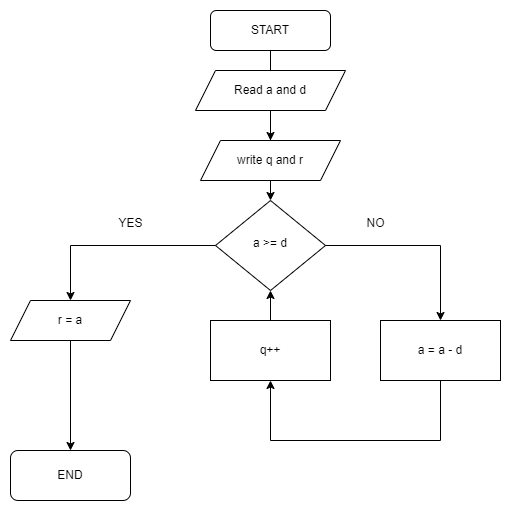

The diagram above was exported from draw.io. Its source (the exported page's mxGraphModel, read from the mxfile embedded in the PNG):
<mxGraphModel dx="1386" dy="793" grid="1" gridSize="10" guides="1" tooltips="1" connect="1" arrows="1" fold="1" page="1" pageScale="1" pageWidth="827" pageHeight="1169" math="0" shadow="0">
  <root>
    <mxCell id="WIyWlLk6GJQsqaUBKTNV-0" />
    <mxCell id="WIyWlLk6GJQsqaUBKTNV-1" parent="WIyWlLk6GJQsqaUBKTNV-0" />
    <mxCell id="WIyWlLk6GJQsqaUBKTNV-2" value="" style="rounded=0;html=1;jettySize=auto;orthogonalLoop=1;fontSize=11;endArrow=block;endFill=0;endSize=8;strokeWidth=1;shadow=0;labelBackgroundColor=none;edgeStyle=orthogonalEdgeStyle;entryX=0.5;entryY=0;entryDx=0;entryDy=0;" parent="WIyWlLk6GJQsqaUBKTNV-1" source="WIyWlLk6GJQsqaUBKTNV-3" target="3TbjEdG2e57dD9PmMyXm-1" edge="1">
      <mxGeometry relative="1" as="geometry">
        <mxPoint x="220" y="170" as="targetPoint" />
        <Array as="points">
          <mxPoint x="400" y="180" />
        </Array>
      </mxGeometry>
    </mxCell>
    <mxCell id="WIyWlLk6GJQsqaUBKTNV-3" value="START" style="rounded=1;whiteSpace=wrap;html=1;fontSize=12;glass=0;strokeWidth=1;shadow=0;" parent="WIyWlLk6GJQsqaUBKTNV-1" vertex="1">
      <mxGeometry x="340" y="40" width="120" height="40" as="geometry" />
    </mxCell>
    <mxCell id="WIyWlLk6GJQsqaUBKTNV-10" value="a &amp;gt;= d" style="rhombus;whiteSpace=wrap;html=1;shadow=0;fontFamily=Helvetica;fontSize=12;align=center;strokeWidth=1;spacing=6;spacingTop=-4;" parent="WIyWlLk6GJQsqaUBKTNV-1" vertex="1">
      <mxGeometry x="345" y="230" width="110" height="90" as="geometry" />
    </mxCell>
    <mxCell id="3TbjEdG2e57dD9PmMyXm-1" value="Read a and d" style="shape=parallelogram;perimeter=parallelogramPerimeter;whiteSpace=wrap;html=1;fixedSize=1;" parent="WIyWlLk6GJQsqaUBKTNV-1" vertex="1">
      <mxGeometry x="325" y="100" width="150" height="40" as="geometry" />
    </mxCell>
    <mxCell id="51IkHZFkayitWXhmGuDM-0" value="" style="endArrow=classic;html=1;rounded=0;exitX=0.5;exitY=1;exitDx=0;exitDy=0;" edge="1" parent="WIyWlLk6GJQsqaUBKTNV-1" source="51IkHZFkayitWXhmGuDM-14">
      <mxGeometry width="50" height="50" relative="1" as="geometry">
        <mxPoint x="390" y="430" as="sourcePoint" />
        <mxPoint x="400" y="180" as="targetPoint" />
      </mxGeometry>
    </mxCell>
    <mxCell id="51IkHZFkayitWXhmGuDM-1" value="" style="endArrow=classic;html=1;rounded=0;exitX=1;exitY=0.5;exitDx=0;exitDy=0;entryX=0.5;entryY=0;entryDx=0;entryDy=0;" edge="1" parent="WIyWlLk6GJQsqaUBKTNV-1" source="WIyWlLk6GJQsqaUBKTNV-10" target="51IkHZFkayitWXhmGuDM-3">
      <mxGeometry width="50" height="50" relative="1" as="geometry">
        <mxPoint x="460" y="270" as="sourcePoint" />
        <mxPoint x="575" y="350" as="targetPoint" />
        <Array as="points">
          <mxPoint x="570" y="275" />
        </Array>
      </mxGeometry>
    </mxCell>
    <mxCell id="51IkHZFkayitWXhmGuDM-2" value="NO" style="text;html=1;align=center;verticalAlign=middle;resizable=0;points=[];autosize=1;strokeColor=none;fillColor=none;" vertex="1" parent="WIyWlLk6GJQsqaUBKTNV-1">
      <mxGeometry x="485" y="238" width="40" height="30" as="geometry" />
    </mxCell>
    <mxCell id="51IkHZFkayitWXhmGuDM-3" value="a = a - d" style="rounded=0;whiteSpace=wrap;html=1;" vertex="1" parent="WIyWlLk6GJQsqaUBKTNV-1">
      <mxGeometry x="510" y="350" width="120" height="60" as="geometry" />
    </mxCell>
    <mxCell id="51IkHZFkayitWXhmGuDM-8" value="" style="endArrow=classic;html=1;rounded=0;exitX=0.5;exitY=1;exitDx=0;exitDy=0;entryX=0.5;entryY=1;entryDx=0;entryDy=0;" edge="1" parent="WIyWlLk6GJQsqaUBKTNV-1" source="51IkHZFkayitWXhmGuDM-3" target="51IkHZFkayitWXhmGuDM-12">
      <mxGeometry width="50" height="50" relative="1" as="geometry">
        <mxPoint x="570" y="420" as="sourcePoint" />
        <mxPoint x="400" y="470" as="targetPoint" />
        <Array as="points">
          <mxPoint x="570" y="470" />
          <mxPoint x="400" y="470" />
        </Array>
      </mxGeometry>
    </mxCell>
    <mxCell id="51IkHZFkayitWXhmGuDM-9" value="" style="endArrow=classic;html=1;rounded=0;exitX=0;exitY=0.5;exitDx=0;exitDy=0;" edge="1" parent="WIyWlLk6GJQsqaUBKTNV-1" source="WIyWlLk6GJQsqaUBKTNV-10">
      <mxGeometry width="50" height="50" relative="1" as="geometry">
        <mxPoint x="390" y="430" as="sourcePoint" />
        <mxPoint x="200" y="330" as="targetPoint" />
        <Array as="points">
          <mxPoint x="200" y="275" />
        </Array>
      </mxGeometry>
    </mxCell>
    <mxCell id="51IkHZFkayitWXhmGuDM-12" value="q++" style="rounded=0;whiteSpace=wrap;html=1;" vertex="1" parent="WIyWlLk6GJQsqaUBKTNV-1">
      <mxGeometry x="340" y="350" width="120" height="60" as="geometry" />
    </mxCell>
    <mxCell id="51IkHZFkayitWXhmGuDM-13" value="" style="endArrow=classic;html=1;rounded=0;exitX=0.5;exitY=0;exitDx=0;exitDy=0;entryX=0.5;entryY=1;entryDx=0;entryDy=0;" edge="1" parent="WIyWlLk6GJQsqaUBKTNV-1" source="51IkHZFkayitWXhmGuDM-12" target="WIyWlLk6GJQsqaUBKTNV-10">
      <mxGeometry width="50" height="50" relative="1" as="geometry">
        <mxPoint x="390" y="310" as="sourcePoint" />
        <mxPoint x="440" y="260" as="targetPoint" />
      </mxGeometry>
    </mxCell>
    <mxCell id="51IkHZFkayitWXhmGuDM-15" value="" style="endArrow=classic;html=1;rounded=0;exitX=0.5;exitY=1;exitDx=0;exitDy=0;entryX=0.5;entryY=0;entryDx=0;entryDy=0;" edge="1" parent="WIyWlLk6GJQsqaUBKTNV-1" source="51IkHZFkayitWXhmGuDM-14" target="WIyWlLk6GJQsqaUBKTNV-10">
      <mxGeometry width="50" height="50" relative="1" as="geometry">
        <mxPoint x="390" y="310" as="sourcePoint" />
        <mxPoint x="440" y="260" as="targetPoint" />
      </mxGeometry>
    </mxCell>
    <mxCell id="51IkHZFkayitWXhmGuDM-16" value="" style="endArrow=classic;html=1;rounded=0;exitX=0.5;exitY=1;exitDx=0;exitDy=0;" edge="1" parent="WIyWlLk6GJQsqaUBKTNV-1" source="3TbjEdG2e57dD9PmMyXm-1" target="51IkHZFkayitWXhmGuDM-14">
      <mxGeometry width="50" height="50" relative="1" as="geometry">
        <mxPoint x="400" y="140" as="sourcePoint" />
        <mxPoint x="400" y="180" as="targetPoint" />
      </mxGeometry>
    </mxCell>
    <mxCell id="51IkHZFkayitWXhmGuDM-14" value="write q and r" style="shape=parallelogram;perimeter=parallelogramPerimeter;whiteSpace=wrap;html=1;fixedSize=1;" vertex="1" parent="WIyWlLk6GJQsqaUBKTNV-1">
      <mxGeometry x="330" y="170" width="140" height="40" as="geometry" />
    </mxCell>
    <mxCell id="51IkHZFkayitWXhmGuDM-19" value="r = a" style="shape=parallelogram;perimeter=parallelogramPerimeter;whiteSpace=wrap;html=1;fixedSize=1;" vertex="1" parent="WIyWlLk6GJQsqaUBKTNV-1">
      <mxGeometry x="140" y="330" width="120" height="40" as="geometry" />
    </mxCell>
    <mxCell id="51IkHZFkayitWXhmGuDM-20" value="YES" style="text;html=1;align=center;verticalAlign=middle;resizable=0;points=[];autosize=1;strokeColor=none;fillColor=none;" vertex="1" parent="WIyWlLk6GJQsqaUBKTNV-1">
      <mxGeometry x="235" y="238" width="50" height="30" as="geometry" />
    </mxCell>
    <mxCell id="51IkHZFkayitWXhmGuDM-21" value="" style="endArrow=classic;html=1;rounded=0;exitX=0.5;exitY=1;exitDx=0;exitDy=0;" edge="1" parent="WIyWlLk6GJQsqaUBKTNV-1" source="51IkHZFkayitWXhmGuDM-19">
      <mxGeometry width="50" height="50" relative="1" as="geometry">
        <mxPoint x="390" y="310" as="sourcePoint" />
        <mxPoint x="200" y="480" as="targetPoint" />
      </mxGeometry>
    </mxCell>
    <mxCell id="51IkHZFkayitWXhmGuDM-22" value="END" style="rounded=1;whiteSpace=wrap;html=1;" vertex="1" parent="WIyWlLk6GJQsqaUBKTNV-1">
      <mxGeometry x="140" y="480" width="120" height="50" as="geometry" />
    </mxCell>
  </root>
</mxGraphModel>